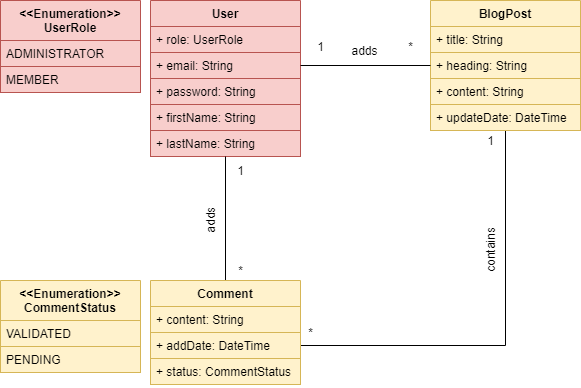

The diagram above was exported from draw.io. Its source (the exported page's mxGraphModel, read from the mxfile embedded in the PNG):
<mxGraphModel dx="1002" dy="658" grid="1" gridSize="10" guides="1" tooltips="1" connect="1" arrows="1" fold="1" page="1" pageScale="1" pageWidth="827" pageHeight="1169" math="0" shadow="0">
  <root>
    <mxCell id="0" />
    <mxCell id="1" parent="0" />
    <mxCell id="uhwZ58pMLrlf6k4L8LmV-38" style="edgeStyle=orthogonalEdgeStyle;rounded=0;orthogonalLoop=1;jettySize=auto;html=1;entryX=1;entryY=0.5;entryDx=0;entryDy=0;endArrow=none;endFill=0;" parent="1" source="uhwZ58pMLrlf6k4L8LmV-13" target="uhwZ58pMLrlf6k4L8LmV-20" edge="1">
      <mxGeometry relative="1" as="geometry" />
    </mxCell>
    <mxCell id="uhwZ58pMLrlf6k4L8LmV-13" value="BlogPost" style="swimlane;fontStyle=1;childLayout=stackLayout;horizontal=1;startSize=26;fillColor=#fff2cc;horizontalStack=0;resizeParent=1;resizeParentMax=0;resizeLast=0;collapsible=1;marginBottom=0;strokeColor=#d6b656;" parent="1" vertex="1">
      <mxGeometry x="480" y="80" width="150" height="130" as="geometry" />
    </mxCell>
    <mxCell id="uhwZ58pMLrlf6k4L8LmV-14" value="+ title: String" style="text;strokeColor=#d6b656;fillColor=#fff2cc;align=left;verticalAlign=top;spacingLeft=4;spacingRight=4;overflow=hidden;rotatable=0;points=[[0,0.5],[1,0.5]];portConstraint=eastwest;" parent="uhwZ58pMLrlf6k4L8LmV-13" vertex="1">
      <mxGeometry y="26" width="150" height="26" as="geometry" />
    </mxCell>
    <mxCell id="uhwZ58pMLrlf6k4L8LmV-15" value="+ heading: String" style="text;strokeColor=#d6b656;fillColor=#fff2cc;align=left;verticalAlign=top;spacingLeft=4;spacingRight=4;overflow=hidden;rotatable=0;points=[[0,0.5],[1,0.5]];portConstraint=eastwest;" parent="uhwZ58pMLrlf6k4L8LmV-13" vertex="1">
      <mxGeometry y="52" width="150" height="26" as="geometry" />
    </mxCell>
    <mxCell id="uhwZ58pMLrlf6k4L8LmV-16" value="+ content: String" style="text;strokeColor=#d6b656;fillColor=#fff2cc;align=left;verticalAlign=top;spacingLeft=4;spacingRight=4;overflow=hidden;rotatable=0;points=[[0,0.5],[1,0.5]];portConstraint=eastwest;" parent="uhwZ58pMLrlf6k4L8LmV-13" vertex="1">
      <mxGeometry y="78" width="150" height="26" as="geometry" />
    </mxCell>
    <mxCell id="uhwZ58pMLrlf6k4L8LmV-17" value="+ updateDate: DateTime" style="text;strokeColor=#d6b656;fillColor=#fff2cc;align=left;verticalAlign=top;spacingLeft=4;spacingRight=4;overflow=hidden;rotatable=0;points=[[0,0.5],[1,0.5]];portConstraint=eastwest;" parent="uhwZ58pMLrlf6k4L8LmV-13" vertex="1">
      <mxGeometry y="104" width="150" height="26" as="geometry" />
    </mxCell>
    <mxCell id="uhwZ58pMLrlf6k4L8LmV-26" style="edgeStyle=orthogonalEdgeStyle;rounded=0;orthogonalLoop=1;jettySize=auto;html=1;endArrow=none;endFill=0;" parent="1" target="uhwZ58pMLrlf6k4L8LmV-18" edge="1">
      <mxGeometry relative="1" as="geometry">
        <mxPoint x="275" y="300" as="sourcePoint" />
      </mxGeometry>
    </mxCell>
    <mxCell id="uhwZ58pMLrlf6k4L8LmV-2" value="User" style="swimlane;fontStyle=1;childLayout=stackLayout;horizontal=1;startSize=26;fillColor=#f8cecc;horizontalStack=0;resizeParent=1;resizeParentMax=0;resizeLast=0;collapsible=1;marginBottom=0;strokeColor=#b85450;" parent="1" vertex="1">
      <mxGeometry x="200" y="80" width="150" height="156" as="geometry" />
    </mxCell>
    <mxCell id="uhwZ58pMLrlf6k4L8LmV-8" value="+ role: UserRole" style="text;strokeColor=#b85450;fillColor=#f8cecc;align=left;verticalAlign=top;spacingLeft=4;spacingRight=4;overflow=hidden;rotatable=0;points=[[0,0.5],[1,0.5]];portConstraint=eastwest;" parent="uhwZ58pMLrlf6k4L8LmV-2" vertex="1">
      <mxGeometry y="26" width="150" height="26" as="geometry" />
    </mxCell>
    <mxCell id="uhwZ58pMLrlf6k4L8LmV-3" value="+ email: String" style="text;strokeColor=#b85450;fillColor=#f8cecc;align=left;verticalAlign=top;spacingLeft=4;spacingRight=4;overflow=hidden;rotatable=0;points=[[0,0.5],[1,0.5]];portConstraint=eastwest;" parent="uhwZ58pMLrlf6k4L8LmV-2" vertex="1">
      <mxGeometry y="52" width="150" height="26" as="geometry" />
    </mxCell>
    <mxCell id="uhwZ58pMLrlf6k4L8LmV-4" value="+ password: String" style="text;strokeColor=#b85450;fillColor=#f8cecc;align=left;verticalAlign=top;spacingLeft=4;spacingRight=4;overflow=hidden;rotatable=0;points=[[0,0.5],[1,0.5]];portConstraint=eastwest;" parent="uhwZ58pMLrlf6k4L8LmV-2" vertex="1">
      <mxGeometry y="78" width="150" height="26" as="geometry" />
    </mxCell>
    <mxCell id="uhwZ58pMLrlf6k4L8LmV-5" value="+ firstName: String" style="text;strokeColor=#b85450;fillColor=#f8cecc;align=left;verticalAlign=top;spacingLeft=4;spacingRight=4;overflow=hidden;rotatable=0;points=[[0,0.5],[1,0.5]];portConstraint=eastwest;" parent="uhwZ58pMLrlf6k4L8LmV-2" vertex="1">
      <mxGeometry y="104" width="150" height="26" as="geometry" />
    </mxCell>
    <mxCell id="uhwZ58pMLrlf6k4L8LmV-6" value="+ lastName: String" style="text;strokeColor=#b85450;fillColor=#f8cecc;align=left;verticalAlign=top;spacingLeft=4;spacingRight=4;overflow=hidden;rotatable=0;points=[[0,0.5],[1,0.5]];portConstraint=eastwest;" parent="uhwZ58pMLrlf6k4L8LmV-2" vertex="1">
      <mxGeometry y="130" width="150" height="26" as="geometry" />
    </mxCell>
    <mxCell id="uhwZ58pMLrlf6k4L8LmV-9" value="&lt;&lt;Enumeration&gt;&gt;&#10;UserRole" style="swimlane;fontStyle=1;childLayout=stackLayout;horizontal=1;startSize=40;fillColor=#f8cecc;horizontalStack=0;resizeParent=1;resizeParentMax=0;resizeLast=0;collapsible=1;marginBottom=0;strokeColor=#b85450;" parent="1" vertex="1">
      <mxGeometry x="50" y="80" width="140" height="92" as="geometry" />
    </mxCell>
    <mxCell id="uhwZ58pMLrlf6k4L8LmV-10" value="ADMINISTRATOR" style="text;strokeColor=#b85450;fillColor=#f8cecc;align=left;verticalAlign=top;spacingLeft=4;spacingRight=4;overflow=hidden;rotatable=0;points=[[0,0.5],[1,0.5]];portConstraint=eastwest;" parent="uhwZ58pMLrlf6k4L8LmV-9" vertex="1">
      <mxGeometry y="40" width="140" height="26" as="geometry" />
    </mxCell>
    <mxCell id="uhwZ58pMLrlf6k4L8LmV-11" value="MEMBER" style="text;strokeColor=#b85450;fillColor=#f8cecc;align=left;verticalAlign=top;spacingLeft=4;spacingRight=4;overflow=hidden;rotatable=0;points=[[0,0.5],[1,0.5]];portConstraint=eastwest;" parent="uhwZ58pMLrlf6k4L8LmV-9" vertex="1">
      <mxGeometry y="66" width="140" height="26" as="geometry" />
    </mxCell>
    <mxCell id="uhwZ58pMLrlf6k4L8LmV-18" value="Comment" style="swimlane;fontStyle=1;childLayout=stackLayout;horizontal=1;startSize=26;fillColor=#fff2cc;horizontalStack=0;resizeParent=1;resizeParentMax=0;resizeLast=0;collapsible=1;marginBottom=0;strokeColor=#d6b656;" parent="1" vertex="1">
      <mxGeometry x="200" y="360" width="150" height="104" as="geometry" />
    </mxCell>
    <mxCell id="uhwZ58pMLrlf6k4L8LmV-19" value="+ content: String" style="text;strokeColor=#d6b656;fillColor=#fff2cc;align=left;verticalAlign=top;spacingLeft=4;spacingRight=4;overflow=hidden;rotatable=0;points=[[0,0.5],[1,0.5]];portConstraint=eastwest;" parent="uhwZ58pMLrlf6k4L8LmV-18" vertex="1">
      <mxGeometry y="26" width="150" height="26" as="geometry" />
    </mxCell>
    <mxCell id="uhwZ58pMLrlf6k4L8LmV-20" value="+ addDate: DateTime" style="text;strokeColor=#d6b656;fillColor=#fff2cc;align=left;verticalAlign=top;spacingLeft=4;spacingRight=4;overflow=hidden;rotatable=0;points=[[0,0.5],[1,0.5]];portConstraint=eastwest;" parent="uhwZ58pMLrlf6k4L8LmV-18" vertex="1">
      <mxGeometry y="52" width="150" height="26" as="geometry" />
    </mxCell>
    <mxCell id="uhwZ58pMLrlf6k4L8LmV-21" value="+ status: CommentStatus" style="text;strokeColor=#d6b656;fillColor=#fff2cc;align=left;verticalAlign=top;spacingLeft=4;spacingRight=4;overflow=hidden;rotatable=0;points=[[0,0.5],[1,0.5]];portConstraint=eastwest;" parent="uhwZ58pMLrlf6k4L8LmV-18" vertex="1">
      <mxGeometry y="78" width="150" height="26" as="geometry" />
    </mxCell>
    <mxCell id="uhwZ58pMLrlf6k4L8LmV-22" value="&lt;&lt;Enumeration&gt;&gt;&#10;CommentStatus" style="swimlane;fontStyle=1;childLayout=stackLayout;horizontal=1;startSize=40;fillColor=#fff2cc;horizontalStack=0;resizeParent=1;resizeParentMax=0;resizeLast=0;collapsible=1;marginBottom=0;strokeColor=#d6b656;" parent="1" vertex="1">
      <mxGeometry x="50" y="360" width="140" height="92" as="geometry" />
    </mxCell>
    <mxCell id="uhwZ58pMLrlf6k4L8LmV-23" value="VALIDATED" style="text;strokeColor=#d6b656;fillColor=#fff2cc;align=left;verticalAlign=top;spacingLeft=4;spacingRight=4;overflow=hidden;rotatable=0;points=[[0,0.5],[1,0.5]];portConstraint=eastwest;" parent="uhwZ58pMLrlf6k4L8LmV-22" vertex="1">
      <mxGeometry y="40" width="140" height="26" as="geometry" />
    </mxCell>
    <mxCell id="uhwZ58pMLrlf6k4L8LmV-24" value="PENDING" style="text;strokeColor=#d6b656;fillColor=#fff2cc;align=left;verticalAlign=top;spacingLeft=4;spacingRight=4;overflow=hidden;rotatable=0;points=[[0,0.5],[1,0.5]];portConstraint=eastwest;" parent="uhwZ58pMLrlf6k4L8LmV-22" vertex="1">
      <mxGeometry y="66" width="140" height="26" as="geometry" />
    </mxCell>
    <mxCell id="uhwZ58pMLrlf6k4L8LmV-27" value="1" style="text;html=1;align=center;verticalAlign=middle;resizable=0;points=[];autosize=1;" parent="1" vertex="1">
      <mxGeometry x="280" y="240" width="20" height="20" as="geometry" />
    </mxCell>
    <mxCell id="uhwZ58pMLrlf6k4L8LmV-28" value="*" style="text;html=1;align=center;verticalAlign=middle;resizable=0;points=[];autosize=1;" parent="1" vertex="1">
      <mxGeometry x="280" y="340" width="20" height="20" as="geometry" />
    </mxCell>
    <mxCell id="uhwZ58pMLrlf6k4L8LmV-30" style="edgeStyle=orthogonalEdgeStyle;rounded=0;orthogonalLoop=1;jettySize=auto;html=1;endArrow=none;endFill=0;" parent="1" source="uhwZ58pMLrlf6k4L8LmV-2" edge="1">
      <mxGeometry relative="1" as="geometry">
        <mxPoint x="275" y="236" as="sourcePoint" />
        <mxPoint x="275" y="310" as="targetPoint" />
      </mxGeometry>
    </mxCell>
    <mxCell id="uhwZ58pMLrlf6k4L8LmV-31" style="edgeStyle=orthogonalEdgeStyle;rounded=0;orthogonalLoop=1;jettySize=auto;html=1;endArrow=none;endFill=0;" parent="1" source="uhwZ58pMLrlf6k4L8LmV-3" target="uhwZ58pMLrlf6k4L8LmV-15" edge="1">
      <mxGeometry relative="1" as="geometry" />
    </mxCell>
    <mxCell id="uhwZ58pMLrlf6k4L8LmV-32" value="1" style="text;html=1;align=center;verticalAlign=middle;resizable=0;points=[];autosize=1;" parent="1" vertex="1">
      <mxGeometry x="360" y="116" width="20" height="20" as="geometry" />
    </mxCell>
    <mxCell id="uhwZ58pMLrlf6k4L8LmV-34" value="*" style="text;html=1;align=center;verticalAlign=middle;resizable=0;points=[];autosize=1;" parent="1" vertex="1">
      <mxGeometry x="450" y="116" width="20" height="20" as="geometry" />
    </mxCell>
    <mxCell id="uhwZ58pMLrlf6k4L8LmV-35" value="adds" style="text;html=1;align=center;verticalAlign=middle;resizable=0;points=[];autosize=1;" parent="1" vertex="1">
      <mxGeometry x="393.5" y="120" width="40" height="20" as="geometry" />
    </mxCell>
    <mxCell id="uhwZ58pMLrlf6k4L8LmV-37" value="adds" style="text;html=1;align=center;verticalAlign=middle;resizable=0;points=[];autosize=1;labelPosition=center;verticalLabelPosition=middle;direction=west;horizontal=0;" parent="1" vertex="1">
      <mxGeometry x="240" y="290" width="40" height="20" as="geometry" />
    </mxCell>
    <mxCell id="uhwZ58pMLrlf6k4L8LmV-39" value="1" style="text;html=1;align=center;verticalAlign=middle;resizable=0;points=[];autosize=1;" parent="1" vertex="1">
      <mxGeometry x="530" y="210" width="20" height="20" as="geometry" />
    </mxCell>
    <mxCell id="uhwZ58pMLrlf6k4L8LmV-40" value="*" style="text;html=1;align=center;verticalAlign=middle;resizable=0;points=[];autosize=1;" parent="1" vertex="1">
      <mxGeometry x="350" y="402" width="20" height="20" as="geometry" />
    </mxCell>
    <mxCell id="uhwZ58pMLrlf6k4L8LmV-41" value="contains" style="text;html=1;align=center;verticalAlign=middle;resizable=0;points=[];autosize=1;horizontal=0;" parent="1" vertex="1">
      <mxGeometry x="510" y="320" width="60" height="20" as="geometry" />
    </mxCell>
  </root>
</mxGraphModel>